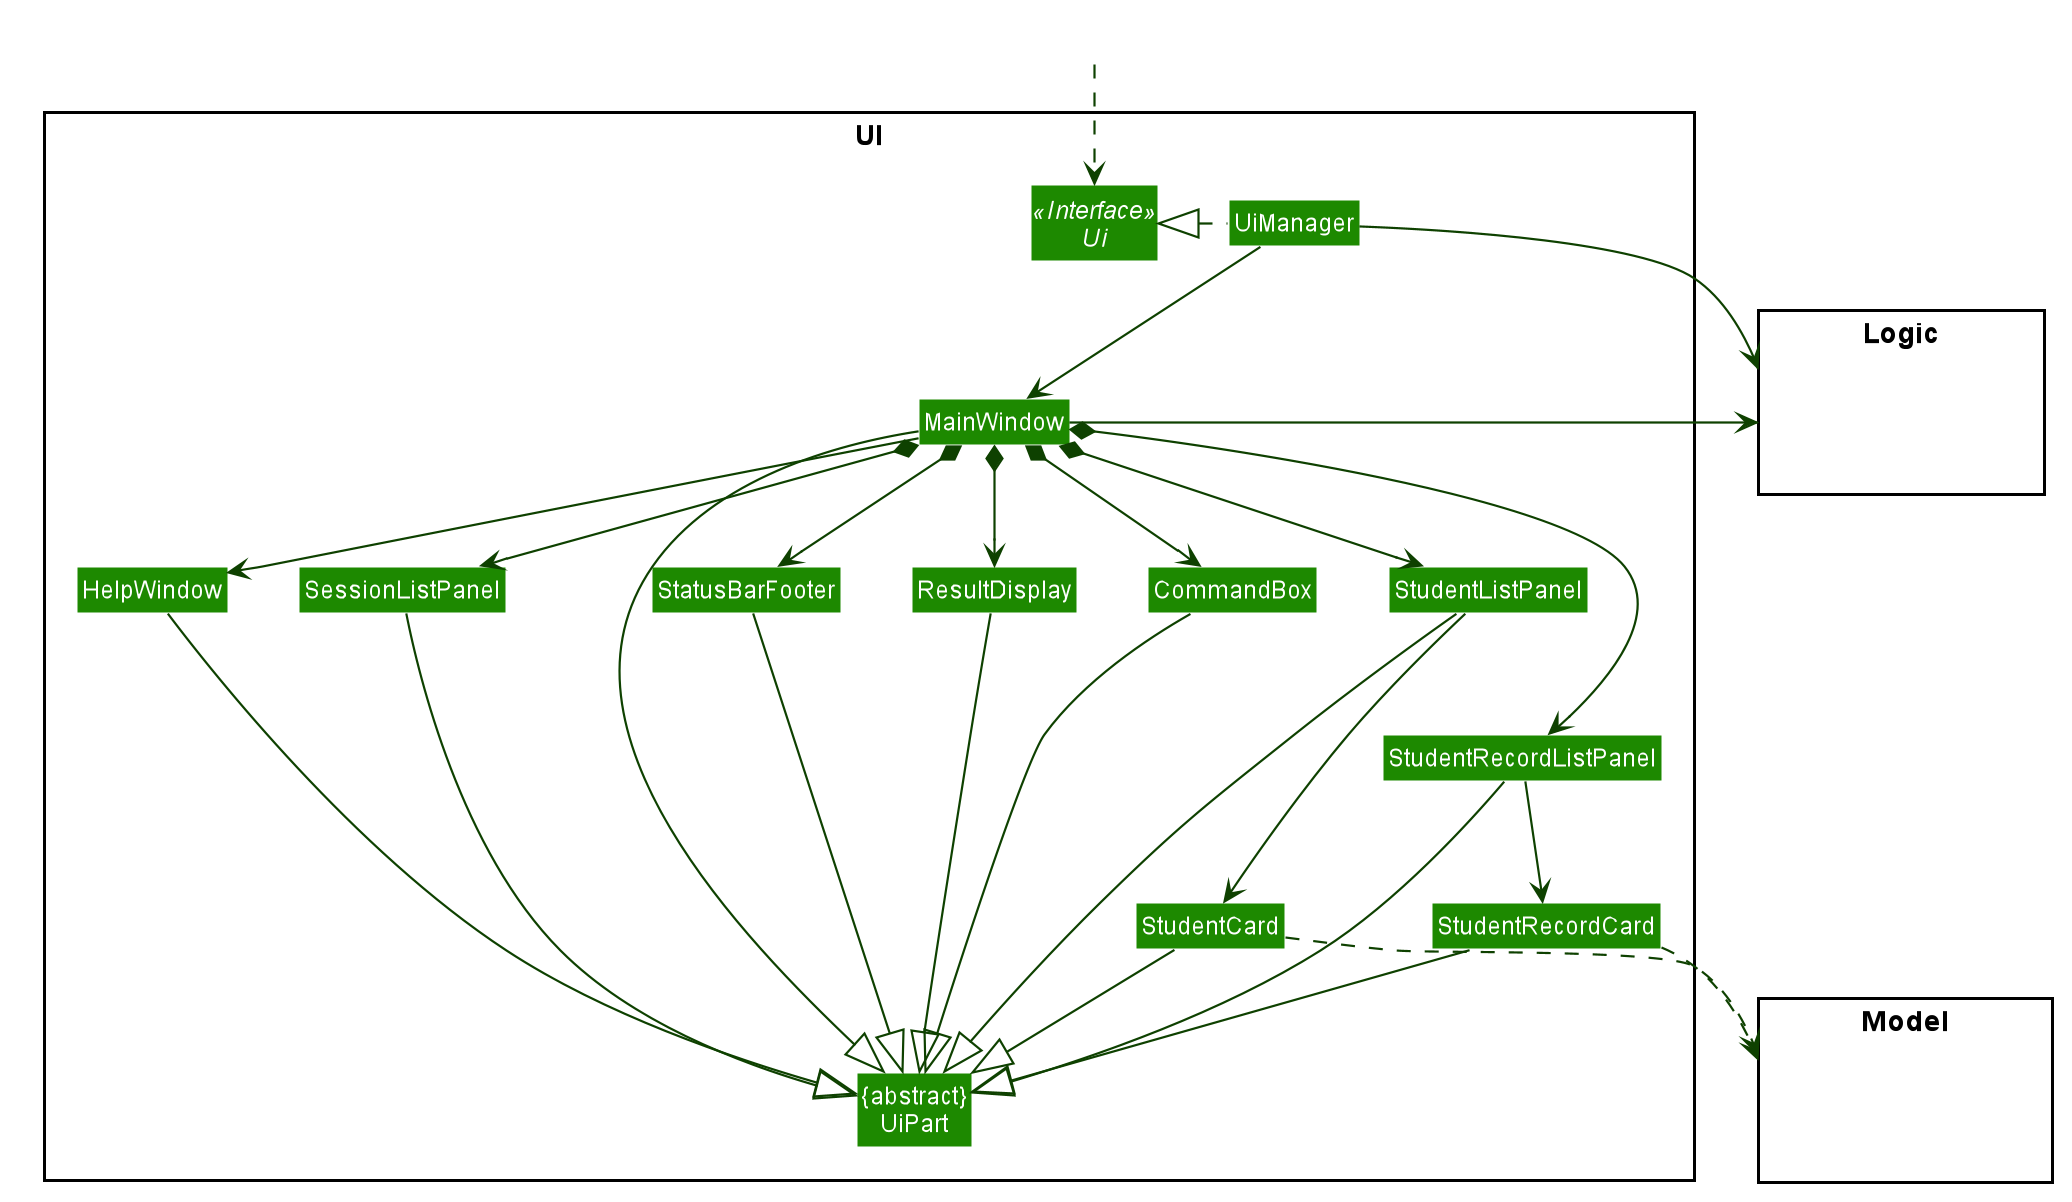

The diagram above was rendered by PlantUML. Its source (embedded in the PNG):
@startuml








skinparam BackgroundColor #FFFFFFF

skinparam Shadowing false

skinparam Class {
    FontColor #FFFFFF
    BorderThickness 1
    BorderColor #FFFFFF
    StereotypeFontColor #FFFFFF
    FontName Arial
}

skinparam Actor {
    BorderColor #000000
    Color #000000
    FontName Arial
}

skinparam Sequence {
    MessageAlign center
    BoxFontSize 15
    BoxPadding 0
    BoxFontColor #FFFFFF
    FontName Arial
}

skinparam Participant {
    FontColor #FFFFFFF
    Padding 20
}

skinparam MinClassWidth 50
skinparam ParticipantPadding 10
skinparam Shadowing false
skinparam DefaultTextAlignment center
skinparam packageStyle Rectangle

hide footbox
hide members
hide circle
skinparam arrowThickness 1.1
skinparam arrowColor #0E4100
skinparam classBackgroundColor #1D8900

package UI <<Rectangle>>{
Interface Ui <<Interface>>
Class "{abstract}\nUiPart" as UiPart
Class UiManager
Class MainWindow
Class HelpWindow
Class ResultDisplay
Class StudentListPanel
Class StudentRecordListPanel
Class SessionListPanel
Class StudentCard
Class StudentRecordCard
Class StatusBarFooter
Class CommandBox
}

package Model <<Rectangle>> {
Class HiddenModel #FFFFFF
}

package Logic <<Rectangle>> {
Class HiddenLogic #FFFFFF
}

Class HiddenOutside #FFFFFF
HiddenOutside ..> Ui

UiManager .left.|> Ui
UiManager -down-> MainWindow
MainWindow --> HelpWindow
MainWindow *-down-> CommandBox
MainWindow *-down-> ResultDisplay
MainWindow *-down-> StudentListPanel
MainWindow *-down-> StudentRecordListPanel
MainWindow *-down-> SessionListPanel
MainWindow *-down-> StatusBarFooter

StudentListPanel --down-> StudentCard
StudentRecordListPanel -down-> StudentRecordCard

MainWindow -left-|> UiPart

ResultDisplay --|> UiPart
CommandBox --|> UiPart
StudentListPanel --|> UiPart
StudentRecordListPanel --|> UiPart
SessionListPanel --|> UiPart
StudentCard --|> UiPart
StudentRecordCard --|> UiPart
StatusBarFooter --|> UiPart
HelpWindow -down-|> UiPart

StudentCard ..> Model
StudentRecordCard ..> Model
UiManager -right-> Logic
MainWindow -left-> Logic


StudentListPanel -[hidden]left- SessionListPanel
SessionListPanel -[hidden]left- HelpWindow
HelpWindow -[hidden]left- CommandBox
CommandBox -[hidden]left- ResultDisplay
ResultDisplay -[hidden]left- StatusBarFooter



MainWindow -[hidden]-|> UiPart
@enduml